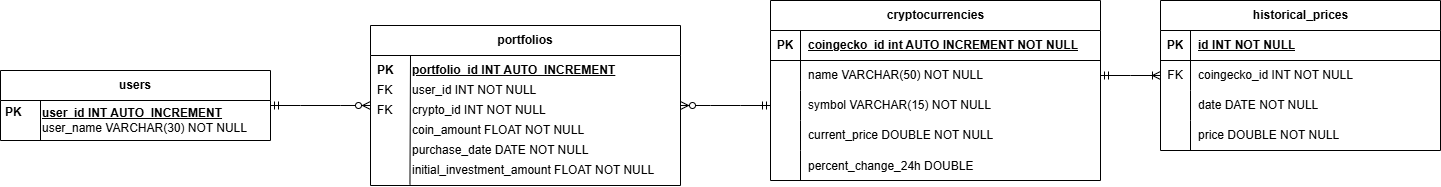

The diagram above was exported from draw.io. Its source (the exported page's mxGraphModel, read from the mxfile embedded in the PNG):
<mxGraphModel dx="3209" dy="733" grid="1" gridSize="10" guides="1" tooltips="1" connect="1" arrows="1" fold="1" page="1" pageScale="1" pageWidth="850" pageHeight="1100" math="0" shadow="0">
  <root>
    <mxCell id="0" />
    <mxCell id="1" parent="0" />
    <mxCell id="u-hcoE47CtqsuPNOEYS3-1" value="users" style="swimlane;whiteSpace=wrap;html=1;startSize=30;" vertex="1" parent="1">
      <mxGeometry x="-1670" y="90" width="270" height="70" as="geometry">
        <mxRectangle x="100" y="440" width="70" height="30" as="alternateBounds" />
      </mxGeometry>
    </mxCell>
    <mxCell id="u-hcoE47CtqsuPNOEYS3-2" value="&lt;b&gt;&lt;u&gt;user_id INT AUTO_INCREMENT&lt;/u&gt;&lt;/b&gt;&lt;div&gt;user_name VARCHAR(30) NOT NULL&lt;/div&gt;" style="text;html=1;align=left;verticalAlign=middle;resizable=0;points=[];autosize=1;strokeColor=none;fillColor=none;" vertex="1" parent="u-hcoE47CtqsuPNOEYS3-1">
      <mxGeometry x="40" y="30" width="230" height="40" as="geometry" />
    </mxCell>
    <mxCell id="u-hcoE47CtqsuPNOEYS3-3" value="" style="endArrow=none;html=1;rounded=0;" edge="1" parent="u-hcoE47CtqsuPNOEYS3-1">
      <mxGeometry width="50" height="50" relative="1" as="geometry">
        <mxPoint x="40" y="70" as="sourcePoint" />
        <mxPoint x="40" y="30" as="targetPoint" />
      </mxGeometry>
    </mxCell>
    <mxCell id="u-hcoE47CtqsuPNOEYS3-4" value="&lt;b&gt;PK&lt;/b&gt;" style="text;html=1;align=left;verticalAlign=middle;resizable=0;points=[];autosize=1;strokeColor=none;fillColor=none;" vertex="1" parent="u-hcoE47CtqsuPNOEYS3-1">
      <mxGeometry x="3" y="27" width="40" height="30" as="geometry" />
    </mxCell>
    <mxCell id="u-hcoE47CtqsuPNOEYS3-12" value="portfolios" style="swimlane;whiteSpace=wrap;html=1;startSize=30;" vertex="1" parent="1">
      <mxGeometry x="-1300" y="45" width="310" height="160" as="geometry">
        <mxRectangle x="100" y="440" width="70" height="30" as="alternateBounds" />
      </mxGeometry>
    </mxCell>
    <mxCell id="u-hcoE47CtqsuPNOEYS3-13" value="&lt;b&gt;&lt;u&gt;portfolio_id INT AUTO_INCREMENT&lt;/u&gt;&lt;/b&gt;" style="text;html=1;align=left;verticalAlign=middle;resizable=0;points=[];autosize=1;strokeColor=none;fillColor=none;" vertex="1" parent="u-hcoE47CtqsuPNOEYS3-12">
      <mxGeometry x="40" y="30" width="230" height="30" as="geometry" />
    </mxCell>
    <mxCell id="u-hcoE47CtqsuPNOEYS3-14" value="" style="endArrow=none;html=1;rounded=0;exitX=-0.002;exitY=0.973;exitDx=0;exitDy=0;exitPerimeter=0;" edge="1" parent="u-hcoE47CtqsuPNOEYS3-12" source="u-hcoE47CtqsuPNOEYS3-22">
      <mxGeometry width="50" height="50" relative="1" as="geometry">
        <mxPoint x="30" y="155" as="sourcePoint" />
        <mxPoint x="40" y="30" as="targetPoint" />
      </mxGeometry>
    </mxCell>
    <mxCell id="u-hcoE47CtqsuPNOEYS3-15" value="&lt;b&gt;PK&lt;/b&gt;" style="text;html=1;align=left;verticalAlign=middle;resizable=0;points=[];autosize=1;strokeColor=none;fillColor=none;" vertex="1" parent="u-hcoE47CtqsuPNOEYS3-12">
      <mxGeometry x="5" y="30" width="40" height="30" as="geometry" />
    </mxCell>
    <mxCell id="u-hcoE47CtqsuPNOEYS3-16" value="user_id INT NOT NULL" style="text;html=1;align=left;verticalAlign=middle;resizable=0;points=[];autosize=1;strokeColor=none;fillColor=none;" vertex="1" parent="u-hcoE47CtqsuPNOEYS3-12">
      <mxGeometry x="40" y="50" width="150" height="30" as="geometry" />
    </mxCell>
    <mxCell id="u-hcoE47CtqsuPNOEYS3-17" value="crypto_id INT NOT NULL" style="text;html=1;align=left;verticalAlign=middle;resizable=0;points=[];autosize=1;strokeColor=none;fillColor=none;" vertex="1" parent="u-hcoE47CtqsuPNOEYS3-12">
      <mxGeometry x="40" y="70" width="160" height="30" as="geometry" />
    </mxCell>
    <mxCell id="u-hcoE47CtqsuPNOEYS3-18" value="coin_amount FLOAT NOT NULL" style="text;html=1;align=left;verticalAlign=middle;resizable=0;points=[];autosize=1;strokeColor=none;fillColor=none;" vertex="1" parent="u-hcoE47CtqsuPNOEYS3-12">
      <mxGeometry x="40" y="90" width="200" height="30" as="geometry" />
    </mxCell>
    <mxCell id="u-hcoE47CtqsuPNOEYS3-19" value="purchase_date DATE NOT NULL" style="text;html=1;align=left;verticalAlign=middle;resizable=0;points=[];autosize=1;strokeColor=none;fillColor=none;" vertex="1" parent="u-hcoE47CtqsuPNOEYS3-12">
      <mxGeometry x="40" y="110" width="200" height="30" as="geometry" />
    </mxCell>
    <mxCell id="u-hcoE47CtqsuPNOEYS3-20" value="FK" style="text;html=1;align=left;verticalAlign=middle;resizable=0;points=[];autosize=1;strokeColor=none;fillColor=none;" vertex="1" parent="u-hcoE47CtqsuPNOEYS3-12">
      <mxGeometry x="5" y="50" width="40" height="30" as="geometry" />
    </mxCell>
    <mxCell id="u-hcoE47CtqsuPNOEYS3-21" value="FK" style="text;html=1;align=left;verticalAlign=middle;resizable=0;points=[];autosize=1;strokeColor=none;fillColor=none;" vertex="1" parent="u-hcoE47CtqsuPNOEYS3-12">
      <mxGeometry x="5" y="70" width="40" height="30" as="geometry" />
    </mxCell>
    <mxCell id="u-hcoE47CtqsuPNOEYS3-22" value="initial_investment_amount FLOAT NOT NULL" style="text;html=1;align=left;verticalAlign=middle;resizable=0;points=[];autosize=1;strokeColor=none;fillColor=none;" vertex="1" parent="u-hcoE47CtqsuPNOEYS3-12">
      <mxGeometry x="40" y="130" width="270" height="30" as="geometry" />
    </mxCell>
    <mxCell id="u-hcoE47CtqsuPNOEYS3-23" value="" style="edgeStyle=entityRelationEdgeStyle;fontSize=12;html=1;endArrow=ERzeroToMany;startArrow=ERmandOne;rounded=0;entryX=0;entryY=0.5;entryDx=0;entryDy=0;exitX=1;exitY=0.5;exitDx=0;exitDy=0;" edge="1" parent="1" source="u-hcoE47CtqsuPNOEYS3-1" target="u-hcoE47CtqsuPNOEYS3-12">
      <mxGeometry width="100" height="100" relative="1" as="geometry">
        <mxPoint x="-1450" y="130" as="sourcePoint" />
        <mxPoint x="-1350" y="30" as="targetPoint" />
      </mxGeometry>
    </mxCell>
    <mxCell id="u-hcoE47CtqsuPNOEYS3-24" value="" style="edgeStyle=entityRelationEdgeStyle;fontSize=12;html=1;endArrow=ERzeroToMany;startArrow=ERmandOne;rounded=0;entryX=1;entryY=0.5;entryDx=0;entryDy=0;exitX=0;exitY=0.5;exitDx=0;exitDy=0;" edge="1" parent="1" source="XEvmaB5u4YmGBoNevndJ-8" target="u-hcoE47CtqsuPNOEYS3-12">
      <mxGeometry width="100" height="100" relative="1" as="geometry">
        <mxPoint x="-980" y="150" as="sourcePoint" />
        <mxPoint x="-930" y="200" as="targetPoint" />
      </mxGeometry>
    </mxCell>
    <mxCell id="XEvmaB5u4YmGBoNevndJ-1" value="cryptocurrencies" style="shape=table;startSize=30;container=1;collapsible=1;childLayout=tableLayout;fixedRows=1;rowLines=0;fontStyle=1;align=center;resizeLast=1;html=1;" vertex="1" parent="1">
      <mxGeometry x="-900" y="20" width="330" height="180" as="geometry" />
    </mxCell>
    <mxCell id="XEvmaB5u4YmGBoNevndJ-2" value="" style="shape=tableRow;horizontal=0;startSize=0;swimlaneHead=0;swimlaneBody=0;fillColor=none;collapsible=0;dropTarget=0;points=[[0,0.5],[1,0.5]];portConstraint=eastwest;top=0;left=0;right=0;bottom=1;" vertex="1" parent="XEvmaB5u4YmGBoNevndJ-1">
      <mxGeometry y="30" width="330" height="30" as="geometry" />
    </mxCell>
    <mxCell id="XEvmaB5u4YmGBoNevndJ-3" value="PK" style="shape=partialRectangle;connectable=0;fillColor=none;top=0;left=0;bottom=0;right=0;fontStyle=1;overflow=hidden;whiteSpace=wrap;html=1;" vertex="1" parent="XEvmaB5u4YmGBoNevndJ-2">
      <mxGeometry width="30" height="30" as="geometry">
        <mxRectangle width="30" height="30" as="alternateBounds" />
      </mxGeometry>
    </mxCell>
    <mxCell id="XEvmaB5u4YmGBoNevndJ-4" value="coingecko_id int AUTO INCREMENT NOT NULL" style="shape=partialRectangle;connectable=0;fillColor=none;top=0;left=0;bottom=0;right=0;align=left;spacingLeft=6;fontStyle=5;overflow=hidden;whiteSpace=wrap;html=1;" vertex="1" parent="XEvmaB5u4YmGBoNevndJ-2">
      <mxGeometry x="30" width="300" height="30" as="geometry">
        <mxRectangle width="300" height="30" as="alternateBounds" />
      </mxGeometry>
    </mxCell>
    <mxCell id="XEvmaB5u4YmGBoNevndJ-5" value="" style="shape=tableRow;horizontal=0;startSize=0;swimlaneHead=0;swimlaneBody=0;fillColor=none;collapsible=0;dropTarget=0;points=[[0,0.5],[1,0.5]];portConstraint=eastwest;top=0;left=0;right=0;bottom=0;" vertex="1" parent="XEvmaB5u4YmGBoNevndJ-1">
      <mxGeometry y="60" width="330" height="30" as="geometry" />
    </mxCell>
    <mxCell id="XEvmaB5u4YmGBoNevndJ-6" value="" style="shape=partialRectangle;connectable=0;fillColor=none;top=0;left=0;bottom=0;right=0;editable=1;overflow=hidden;whiteSpace=wrap;html=1;" vertex="1" parent="XEvmaB5u4YmGBoNevndJ-5">
      <mxGeometry width="30" height="30" as="geometry">
        <mxRectangle width="30" height="30" as="alternateBounds" />
      </mxGeometry>
    </mxCell>
    <mxCell id="XEvmaB5u4YmGBoNevndJ-7" value="name VARCHAR(50) NOT NULL" style="shape=partialRectangle;connectable=0;fillColor=none;top=0;left=0;bottom=0;right=0;align=left;spacingLeft=6;overflow=hidden;whiteSpace=wrap;html=1;" vertex="1" parent="XEvmaB5u4YmGBoNevndJ-5">
      <mxGeometry x="30" width="300" height="30" as="geometry">
        <mxRectangle width="300" height="30" as="alternateBounds" />
      </mxGeometry>
    </mxCell>
    <mxCell id="XEvmaB5u4YmGBoNevndJ-8" value="" style="shape=tableRow;horizontal=0;startSize=0;swimlaneHead=0;swimlaneBody=0;fillColor=none;collapsible=0;dropTarget=0;points=[[0,0.5],[1,0.5]];portConstraint=eastwest;top=0;left=0;right=0;bottom=0;" vertex="1" parent="XEvmaB5u4YmGBoNevndJ-1">
      <mxGeometry y="90" width="330" height="30" as="geometry" />
    </mxCell>
    <mxCell id="XEvmaB5u4YmGBoNevndJ-9" value="" style="shape=partialRectangle;connectable=0;fillColor=none;top=0;left=0;bottom=0;right=0;editable=1;overflow=hidden;whiteSpace=wrap;html=1;" vertex="1" parent="XEvmaB5u4YmGBoNevndJ-8">
      <mxGeometry width="30" height="30" as="geometry">
        <mxRectangle width="30" height="30" as="alternateBounds" />
      </mxGeometry>
    </mxCell>
    <mxCell id="XEvmaB5u4YmGBoNevndJ-10" value="symbol VARCHAR(15) NOT NULL" style="shape=partialRectangle;connectable=0;fillColor=none;top=0;left=0;bottom=0;right=0;align=left;spacingLeft=6;overflow=hidden;whiteSpace=wrap;html=1;" vertex="1" parent="XEvmaB5u4YmGBoNevndJ-8">
      <mxGeometry x="30" width="300" height="30" as="geometry">
        <mxRectangle width="300" height="30" as="alternateBounds" />
      </mxGeometry>
    </mxCell>
    <mxCell id="XEvmaB5u4YmGBoNevndJ-11" value="" style="shape=tableRow;horizontal=0;startSize=0;swimlaneHead=0;swimlaneBody=0;fillColor=none;collapsible=0;dropTarget=0;points=[[0,0.5],[1,0.5]];portConstraint=eastwest;top=0;left=0;right=0;bottom=0;" vertex="1" parent="XEvmaB5u4YmGBoNevndJ-1">
      <mxGeometry y="120" width="330" height="30" as="geometry" />
    </mxCell>
    <mxCell id="XEvmaB5u4YmGBoNevndJ-12" value="" style="shape=partialRectangle;connectable=0;fillColor=none;top=0;left=0;bottom=0;right=0;editable=1;overflow=hidden;whiteSpace=wrap;html=1;" vertex="1" parent="XEvmaB5u4YmGBoNevndJ-11">
      <mxGeometry width="30" height="30" as="geometry">
        <mxRectangle width="30" height="30" as="alternateBounds" />
      </mxGeometry>
    </mxCell>
    <mxCell id="XEvmaB5u4YmGBoNevndJ-13" value="current_price DOUBLE NOT NULL" style="shape=partialRectangle;connectable=0;fillColor=none;top=0;left=0;bottom=0;right=0;align=left;spacingLeft=6;overflow=hidden;whiteSpace=wrap;html=1;" vertex="1" parent="XEvmaB5u4YmGBoNevndJ-11">
      <mxGeometry x="30" width="300" height="30" as="geometry">
        <mxRectangle width="300" height="30" as="alternateBounds" />
      </mxGeometry>
    </mxCell>
    <mxCell id="XEvmaB5u4YmGBoNevndJ-14" value="" style="shape=tableRow;horizontal=0;startSize=0;swimlaneHead=0;swimlaneBody=0;fillColor=none;collapsible=0;dropTarget=0;points=[[0,0.5],[1,0.5]];portConstraint=eastwest;top=0;left=0;right=0;bottom=0;" vertex="1" parent="XEvmaB5u4YmGBoNevndJ-1">
      <mxGeometry y="150" width="330" height="30" as="geometry" />
    </mxCell>
    <mxCell id="XEvmaB5u4YmGBoNevndJ-15" value="" style="shape=partialRectangle;connectable=0;fillColor=none;top=0;left=0;bottom=0;right=0;editable=1;overflow=hidden;" vertex="1" parent="XEvmaB5u4YmGBoNevndJ-14">
      <mxGeometry width="30" height="30" as="geometry">
        <mxRectangle width="30" height="30" as="alternateBounds" />
      </mxGeometry>
    </mxCell>
    <mxCell id="XEvmaB5u4YmGBoNevndJ-16" value="percent_change_24h DOUBLE" style="shape=partialRectangle;connectable=0;fillColor=none;top=0;left=0;bottom=0;right=0;align=left;spacingLeft=6;overflow=hidden;" vertex="1" parent="XEvmaB5u4YmGBoNevndJ-14">
      <mxGeometry x="30" width="300" height="30" as="geometry">
        <mxRectangle width="300" height="30" as="alternateBounds" />
      </mxGeometry>
    </mxCell>
    <mxCell id="XEvmaB5u4YmGBoNevndJ-17" value="historical_prices" style="shape=table;startSize=30;container=1;collapsible=1;childLayout=tableLayout;fixedRows=1;rowLines=0;fontStyle=1;align=center;resizeLast=1;html=1;" vertex="1" parent="1">
      <mxGeometry x="-510" y="20" width="280" height="150" as="geometry" />
    </mxCell>
    <mxCell id="XEvmaB5u4YmGBoNevndJ-18" value="" style="shape=tableRow;horizontal=0;startSize=0;swimlaneHead=0;swimlaneBody=0;fillColor=none;collapsible=0;dropTarget=0;points=[[0,0.5],[1,0.5]];portConstraint=eastwest;top=0;left=0;right=0;bottom=1;" vertex="1" parent="XEvmaB5u4YmGBoNevndJ-17">
      <mxGeometry y="30" width="280" height="30" as="geometry" />
    </mxCell>
    <mxCell id="XEvmaB5u4YmGBoNevndJ-19" value="PK" style="shape=partialRectangle;connectable=0;fillColor=none;top=0;left=0;bottom=0;right=0;fontStyle=1;overflow=hidden;whiteSpace=wrap;html=1;" vertex="1" parent="XEvmaB5u4YmGBoNevndJ-18">
      <mxGeometry width="30" height="30" as="geometry">
        <mxRectangle width="30" height="30" as="alternateBounds" />
      </mxGeometry>
    </mxCell>
    <mxCell id="XEvmaB5u4YmGBoNevndJ-20" value="id INT NOT NULL" style="shape=partialRectangle;connectable=0;fillColor=none;top=0;left=0;bottom=0;right=0;align=left;spacingLeft=6;fontStyle=5;overflow=hidden;whiteSpace=wrap;html=1;" vertex="1" parent="XEvmaB5u4YmGBoNevndJ-18">
      <mxGeometry x="30" width="250" height="30" as="geometry">
        <mxRectangle width="250" height="30" as="alternateBounds" />
      </mxGeometry>
    </mxCell>
    <mxCell id="XEvmaB5u4YmGBoNevndJ-21" value="" style="shape=tableRow;horizontal=0;startSize=0;swimlaneHead=0;swimlaneBody=0;fillColor=none;collapsible=0;dropTarget=0;points=[[0,0.5],[1,0.5]];portConstraint=eastwest;top=0;left=0;right=0;bottom=0;" vertex="1" parent="XEvmaB5u4YmGBoNevndJ-17">
      <mxGeometry y="60" width="280" height="30" as="geometry" />
    </mxCell>
    <mxCell id="XEvmaB5u4YmGBoNevndJ-22" value="FK" style="shape=partialRectangle;connectable=0;fillColor=none;top=0;left=0;bottom=0;right=0;editable=1;overflow=hidden;whiteSpace=wrap;html=1;" vertex="1" parent="XEvmaB5u4YmGBoNevndJ-21">
      <mxGeometry width="30" height="30" as="geometry">
        <mxRectangle width="30" height="30" as="alternateBounds" />
      </mxGeometry>
    </mxCell>
    <mxCell id="XEvmaB5u4YmGBoNevndJ-23" value="coingecko_id INT NOT NULL" style="shape=partialRectangle;connectable=0;fillColor=none;top=0;left=0;bottom=0;right=0;align=left;spacingLeft=6;overflow=hidden;whiteSpace=wrap;html=1;" vertex="1" parent="XEvmaB5u4YmGBoNevndJ-21">
      <mxGeometry x="30" width="250" height="30" as="geometry">
        <mxRectangle width="250" height="30" as="alternateBounds" />
      </mxGeometry>
    </mxCell>
    <mxCell id="XEvmaB5u4YmGBoNevndJ-24" value="" style="shape=tableRow;horizontal=0;startSize=0;swimlaneHead=0;swimlaneBody=0;fillColor=none;collapsible=0;dropTarget=0;points=[[0,0.5],[1,0.5]];portConstraint=eastwest;top=0;left=0;right=0;bottom=0;" vertex="1" parent="XEvmaB5u4YmGBoNevndJ-17">
      <mxGeometry y="90" width="280" height="30" as="geometry" />
    </mxCell>
    <mxCell id="XEvmaB5u4YmGBoNevndJ-25" value="" style="shape=partialRectangle;connectable=0;fillColor=none;top=0;left=0;bottom=0;right=0;editable=1;overflow=hidden;whiteSpace=wrap;html=1;" vertex="1" parent="XEvmaB5u4YmGBoNevndJ-24">
      <mxGeometry width="30" height="30" as="geometry">
        <mxRectangle width="30" height="30" as="alternateBounds" />
      </mxGeometry>
    </mxCell>
    <mxCell id="XEvmaB5u4YmGBoNevndJ-26" value="date DATE NOT NULL" style="shape=partialRectangle;connectable=0;fillColor=none;top=0;left=0;bottom=0;right=0;align=left;spacingLeft=6;overflow=hidden;whiteSpace=wrap;html=1;" vertex="1" parent="XEvmaB5u4YmGBoNevndJ-24">
      <mxGeometry x="30" width="250" height="30" as="geometry">
        <mxRectangle width="250" height="30" as="alternateBounds" />
      </mxGeometry>
    </mxCell>
    <mxCell id="XEvmaB5u4YmGBoNevndJ-27" value="" style="shape=tableRow;horizontal=0;startSize=0;swimlaneHead=0;swimlaneBody=0;fillColor=none;collapsible=0;dropTarget=0;points=[[0,0.5],[1,0.5]];portConstraint=eastwest;top=0;left=0;right=0;bottom=0;" vertex="1" parent="XEvmaB5u4YmGBoNevndJ-17">
      <mxGeometry y="120" width="280" height="30" as="geometry" />
    </mxCell>
    <mxCell id="XEvmaB5u4YmGBoNevndJ-28" value="" style="shape=partialRectangle;connectable=0;fillColor=none;top=0;left=0;bottom=0;right=0;editable=1;overflow=hidden;whiteSpace=wrap;html=1;" vertex="1" parent="XEvmaB5u4YmGBoNevndJ-27">
      <mxGeometry width="30" height="30" as="geometry">
        <mxRectangle width="30" height="30" as="alternateBounds" />
      </mxGeometry>
    </mxCell>
    <mxCell id="XEvmaB5u4YmGBoNevndJ-29" value="price DOUBLE NOT NULL" style="shape=partialRectangle;connectable=0;fillColor=none;top=0;left=0;bottom=0;right=0;align=left;spacingLeft=6;overflow=hidden;whiteSpace=wrap;html=1;" vertex="1" parent="XEvmaB5u4YmGBoNevndJ-27">
      <mxGeometry x="30" width="250" height="30" as="geometry">
        <mxRectangle width="250" height="30" as="alternateBounds" />
      </mxGeometry>
    </mxCell>
    <mxCell id="u-hcoE47CtqsuPNOEYS3-25" value="" style="edgeStyle=entityRelationEdgeStyle;fontSize=12;html=1;endArrow=ERoneToMany;startArrow=ERmandOne;rounded=0;exitX=1;exitY=0.5;exitDx=0;exitDy=0;entryX=0;entryY=0.5;entryDx=0;entryDy=0;" edge="1" parent="1" source="XEvmaB5u4YmGBoNevndJ-5" target="XEvmaB5u4YmGBoNevndJ-21">
      <mxGeometry width="100" height="100" relative="1" as="geometry">
        <mxPoint x="-620" y="-10" as="sourcePoint" />
        <mxPoint x="-520" y="-110" as="targetPoint" />
      </mxGeometry>
    </mxCell>
  </root>
</mxGraphModel>